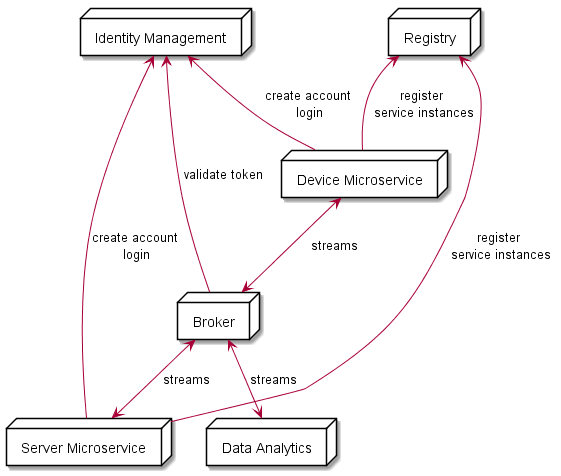

The diagram above was rendered by PlantUML. Its source (embedded in the PNG):
@startuml

node "Device Microservice" as usrSrvc {
}

node "Server Microservice" as serverSvc {
}

node "Broker" as node {
}

node "Registry" as reg {
}

node "Identity Management" as idp {

}

node "Data Analytics" as analytics {

}

usrSrvc <-down-> node : streams
serverSvc <-up-> node : streams

usrSrvc -up-> reg : register \nservice instances
usrSrvc -up-> idp : create account \nlogin

serverSvc -up-> reg : register \nservice instances
serverSvc -up-> idp : create account \nlogin

node <-down-> analytics : streams

node -up-> idp : validate token

@enduml